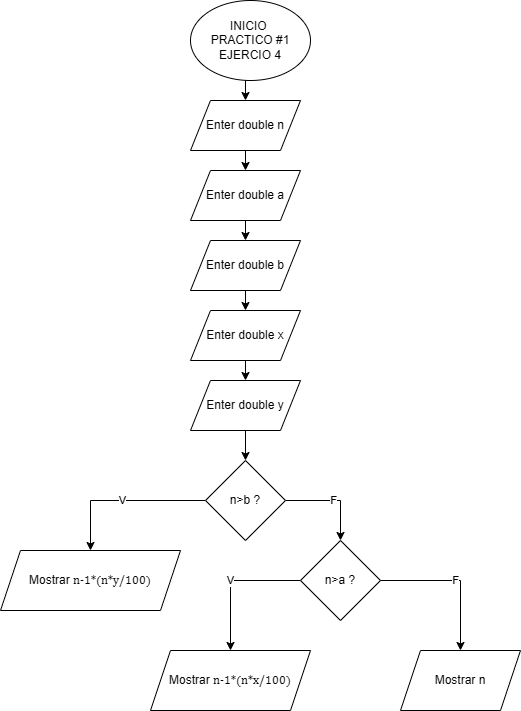

The diagram above was exported from draw.io. Its source (the exported page's mxGraphModel, read from the mxfile embedded in the PNG):
<mxGraphModel dx="1434" dy="718" grid="1" gridSize="10" guides="1" tooltips="1" connect="1" arrows="1" fold="1" page="1" pageScale="1" pageWidth="827" pageHeight="1169" math="0" shadow="0">
  <root>
    <mxCell id="0" />
    <mxCell id="1" parent="0" />
    <mxCell id="8Z5KYWjP1RI4o8_INC1V-5" style="edgeStyle=orthogonalEdgeStyle;rounded=0;orthogonalLoop=1;jettySize=auto;html=1;exitX=0.5;exitY=1;exitDx=0;exitDy=0;entryX=0.5;entryY=0;entryDx=0;entryDy=0;" parent="1" source="8Z5KYWjP1RI4o8_INC1V-1" edge="1">
      <mxGeometry relative="1" as="geometry">
        <mxPoint x="335" y="110" as="targetPoint" />
      </mxGeometry>
    </mxCell>
    <mxCell id="8Z5KYWjP1RI4o8_INC1V-1" value="INICIO&amp;nbsp;&lt;div&gt;PRACTICO #1&lt;br&gt;&lt;div&gt;EJERCIO 4&lt;/div&gt;&lt;/div&gt;" style="ellipse;whiteSpace=wrap;html=1;" parent="1" vertex="1">
      <mxGeometry x="280" y="10" width="120" height="80" as="geometry" />
    </mxCell>
    <mxCell id="8Z5KYWjP1RI4o8_INC1V-6" style="edgeStyle=orthogonalEdgeStyle;rounded=0;orthogonalLoop=1;jettySize=auto;html=1;exitX=0.5;exitY=1;exitDx=0;exitDy=0;entryX=0.5;entryY=0;entryDx=0;entryDy=0;" parent="1" edge="1">
      <mxGeometry relative="1" as="geometry">
        <mxPoint x="335" y="150" as="sourcePoint" />
        <mxPoint x="335" y="180" as="targetPoint" />
      </mxGeometry>
    </mxCell>
    <mxCell id="8Z5KYWjP1RI4o8_INC1V-7" style="edgeStyle=orthogonalEdgeStyle;rounded=0;orthogonalLoop=1;jettySize=auto;html=1;exitX=0.5;exitY=1;exitDx=0;exitDy=0;entryX=0.5;entryY=0;entryDx=0;entryDy=0;" parent="1" edge="1">
      <mxGeometry relative="1" as="geometry">
        <mxPoint x="335" y="220" as="sourcePoint" />
        <mxPoint x="335" y="250" as="targetPoint" />
      </mxGeometry>
    </mxCell>
    <mxCell id="gIF7KicHHCnQImFdFEzF-2" value="Enter double n" style="shape=parallelogram;perimeter=parallelogramPerimeter;whiteSpace=wrap;html=1;fixedSize=1;" vertex="1" parent="1">
      <mxGeometry x="280" y="110" width="110" height="50" as="geometry" />
    </mxCell>
    <mxCell id="gIF7KicHHCnQImFdFEzF-3" value="Enter double a" style="shape=parallelogram;perimeter=parallelogramPerimeter;whiteSpace=wrap;html=1;fixedSize=1;" vertex="1" parent="1">
      <mxGeometry x="280" y="180" width="110" height="50" as="geometry" />
    </mxCell>
    <mxCell id="gIF7KicHHCnQImFdFEzF-7" style="edgeStyle=orthogonalEdgeStyle;rounded=0;orthogonalLoop=1;jettySize=auto;html=1;exitX=0.5;exitY=1;exitDx=0;exitDy=0;entryX=0.5;entryY=0;entryDx=0;entryDy=0;" edge="1" parent="1" source="gIF7KicHHCnQImFdFEzF-4" target="gIF7KicHHCnQImFdFEzF-5">
      <mxGeometry relative="1" as="geometry" />
    </mxCell>
    <mxCell id="gIF7KicHHCnQImFdFEzF-4" value="Enter double b" style="shape=parallelogram;perimeter=parallelogramPerimeter;whiteSpace=wrap;html=1;fixedSize=1;" vertex="1" parent="1">
      <mxGeometry x="280" y="250" width="110" height="50" as="geometry" />
    </mxCell>
    <mxCell id="gIF7KicHHCnQImFdFEzF-8" style="edgeStyle=orthogonalEdgeStyle;rounded=0;orthogonalLoop=1;jettySize=auto;html=1;exitX=0.5;exitY=1;exitDx=0;exitDy=0;entryX=0.5;entryY=0;entryDx=0;entryDy=0;" edge="1" parent="1" source="gIF7KicHHCnQImFdFEzF-5" target="gIF7KicHHCnQImFdFEzF-6">
      <mxGeometry relative="1" as="geometry" />
    </mxCell>
    <mxCell id="gIF7KicHHCnQImFdFEzF-5" value="Enter double x" style="shape=parallelogram;perimeter=parallelogramPerimeter;whiteSpace=wrap;html=1;fixedSize=1;" vertex="1" parent="1">
      <mxGeometry x="280" y="320" width="110" height="50" as="geometry" />
    </mxCell>
    <mxCell id="gIF7KicHHCnQImFdFEzF-10" style="edgeStyle=orthogonalEdgeStyle;rounded=0;orthogonalLoop=1;jettySize=auto;html=1;exitX=0.5;exitY=1;exitDx=0;exitDy=0;" edge="1" parent="1" source="gIF7KicHHCnQImFdFEzF-6" target="gIF7KicHHCnQImFdFEzF-9">
      <mxGeometry relative="1" as="geometry" />
    </mxCell>
    <mxCell id="gIF7KicHHCnQImFdFEzF-6" value="Enter double y" style="shape=parallelogram;perimeter=parallelogramPerimeter;whiteSpace=wrap;html=1;fixedSize=1;" vertex="1" parent="1">
      <mxGeometry x="280" y="390" width="110" height="50" as="geometry" />
    </mxCell>
    <mxCell id="gIF7KicHHCnQImFdFEzF-12" value="V" style="edgeStyle=orthogonalEdgeStyle;rounded=0;orthogonalLoop=1;jettySize=auto;html=1;exitX=0;exitY=0.5;exitDx=0;exitDy=0;entryX=0.5;entryY=0;entryDx=0;entryDy=0;" edge="1" parent="1" source="gIF7KicHHCnQImFdFEzF-9" target="gIF7KicHHCnQImFdFEzF-11">
      <mxGeometry relative="1" as="geometry" />
    </mxCell>
    <mxCell id="gIF7KicHHCnQImFdFEzF-14" value="F" style="edgeStyle=orthogonalEdgeStyle;rounded=0;orthogonalLoop=1;jettySize=auto;html=1;exitX=1;exitY=0.5;exitDx=0;exitDy=0;entryX=0.5;entryY=0;entryDx=0;entryDy=0;" edge="1" parent="1" source="gIF7KicHHCnQImFdFEzF-9" target="gIF7KicHHCnQImFdFEzF-13">
      <mxGeometry relative="1" as="geometry" />
    </mxCell>
    <mxCell id="gIF7KicHHCnQImFdFEzF-9" value="n&amp;gt;b ?" style="rhombus;whiteSpace=wrap;html=1;" vertex="1" parent="1">
      <mxGeometry x="295" y="470" width="80" height="80" as="geometry" />
    </mxCell>
    <mxCell id="gIF7KicHHCnQImFdFEzF-11" value="Mostrar&amp;nbsp;&lt;span style=&quot;text-indent: 0in; background-color: initial; font-family: &amp;quot;Cambria Math&amp;quot;;&quot;&gt;n-1*&lt;/span&gt;&lt;span style=&quot;text-indent: 0in; background-color: initial; font-family: &amp;quot;Cambria Math&amp;quot;;&quot;&gt;(n*&lt;/span&gt;&lt;span style=&quot;text-indent: 0in; background-color: initial; font-family: &amp;quot;Cambria Math&amp;quot;;&quot;&gt;y/100)&lt;/span&gt;" style="shape=parallelogram;perimeter=parallelogramPerimeter;whiteSpace=wrap;html=1;fixedSize=1;" vertex="1" parent="1">
      <mxGeometry x="90" y="560" width="180" height="60" as="geometry" />
    </mxCell>
    <mxCell id="gIF7KicHHCnQImFdFEzF-16" value="V" style="edgeStyle=orthogonalEdgeStyle;rounded=0;orthogonalLoop=1;jettySize=auto;html=1;exitX=0;exitY=0.5;exitDx=0;exitDy=0;" edge="1" parent="1" source="gIF7KicHHCnQImFdFEzF-13" target="gIF7KicHHCnQImFdFEzF-15">
      <mxGeometry relative="1" as="geometry" />
    </mxCell>
    <mxCell id="gIF7KicHHCnQImFdFEzF-18" value="F" style="edgeStyle=orthogonalEdgeStyle;rounded=0;orthogonalLoop=1;jettySize=auto;html=1;exitX=1;exitY=0.5;exitDx=0;exitDy=0;entryX=0.5;entryY=0;entryDx=0;entryDy=0;" edge="1" parent="1" source="gIF7KicHHCnQImFdFEzF-13" target="gIF7KicHHCnQImFdFEzF-17">
      <mxGeometry relative="1" as="geometry" />
    </mxCell>
    <mxCell id="gIF7KicHHCnQImFdFEzF-13" value="n&amp;gt;a ?" style="rhombus;whiteSpace=wrap;html=1;" vertex="1" parent="1">
      <mxGeometry x="390" y="550" width="80" height="80" as="geometry" />
    </mxCell>
    <mxCell id="gIF7KicHHCnQImFdFEzF-15" value="Mostrar&amp;nbsp;&lt;span style=&quot;text-indent: 0in; background-color: initial; font-family: &amp;quot;Cambria Math&amp;quot;;&quot;&gt;n-1*&lt;/span&gt;&lt;span style=&quot;text-indent: 0in; background-color: initial; font-family: &amp;quot;Cambria Math&amp;quot;;&quot;&gt;(n*x&lt;/span&gt;&lt;span style=&quot;text-indent: 0in; background-color: initial; font-family: &amp;quot;Cambria Math&amp;quot;;&quot;&gt;/100)&lt;/span&gt;" style="shape=parallelogram;perimeter=parallelogramPerimeter;whiteSpace=wrap;html=1;fixedSize=1;" vertex="1" parent="1">
      <mxGeometry x="240" y="660" width="160" height="60" as="geometry" />
    </mxCell>
    <mxCell id="gIF7KicHHCnQImFdFEzF-17" value="Mostrar n" style="shape=parallelogram;perimeter=parallelogramPerimeter;whiteSpace=wrap;html=1;fixedSize=1;" vertex="1" parent="1">
      <mxGeometry x="490" y="660" width="120" height="60" as="geometry" />
    </mxCell>
  </root>
</mxGraphModel>